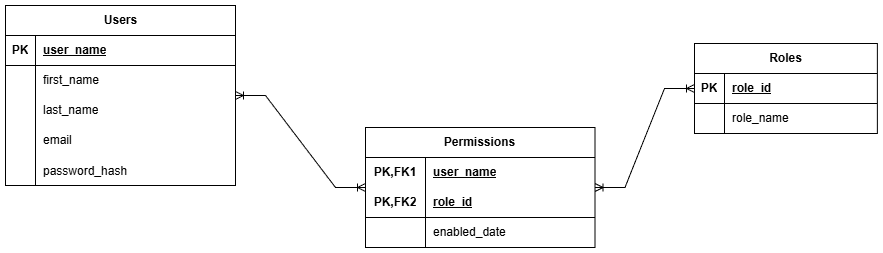

The diagram above was exported from draw.io. Its source (the exported page's mxGraphModel, read from the mxfile embedded in the PNG):
<mxGraphModel dx="1814" dy="841" grid="0" gridSize="10" guides="1" tooltips="1" connect="1" arrows="1" fold="1" page="0" pageScale="1" pageWidth="850" pageHeight="1100" math="0" shadow="0">
  <root>
    <mxCell id="0" />
    <mxCell id="1" parent="0" />
    <mxCell id="lYzo28XiTZ8MBwW6I4p2-1" parent="1" style="shape=table;startSize=30;container=1;collapsible=1;childLayout=tableLayout;fixedRows=1;rowLines=0;fontStyle=1;align=center;resizeLast=1;html=1;" value="Users" vertex="1">
      <mxGeometry height="180" width="230" x="-162" y="87" as="geometry" />
    </mxCell>
    <mxCell id="lYzo28XiTZ8MBwW6I4p2-2" parent="lYzo28XiTZ8MBwW6I4p2-1" style="shape=tableRow;horizontal=0;startSize=0;swimlaneHead=0;swimlaneBody=0;fillColor=none;collapsible=0;dropTarget=0;points=[[0,0.5],[1,0.5]];portConstraint=eastwest;top=0;left=0;right=0;bottom=1;" value="" vertex="1">
      <mxGeometry height="30" width="230" y="30" as="geometry" />
    </mxCell>
    <mxCell id="lYzo28XiTZ8MBwW6I4p2-3" parent="lYzo28XiTZ8MBwW6I4p2-2" style="shape=partialRectangle;connectable=0;fillColor=none;top=0;left=0;bottom=0;right=0;fontStyle=1;overflow=hidden;whiteSpace=wrap;html=1;" value="PK" vertex="1">
      <mxGeometry height="30" width="30" as="geometry">
        <mxRectangle height="30" width="30" as="alternateBounds" />
      </mxGeometry>
    </mxCell>
    <mxCell id="lYzo28XiTZ8MBwW6I4p2-4" parent="lYzo28XiTZ8MBwW6I4p2-2" style="shape=partialRectangle;connectable=0;fillColor=none;top=0;left=0;bottom=0;right=0;align=left;spacingLeft=6;fontStyle=5;overflow=hidden;whiteSpace=wrap;html=1;" value="user_name" vertex="1">
      <mxGeometry height="30" width="200" x="30" as="geometry">
        <mxRectangle height="30" width="200" as="alternateBounds" />
      </mxGeometry>
    </mxCell>
    <mxCell id="lYzo28XiTZ8MBwW6I4p2-5" parent="lYzo28XiTZ8MBwW6I4p2-1" style="shape=tableRow;horizontal=0;startSize=0;swimlaneHead=0;swimlaneBody=0;fillColor=none;collapsible=0;dropTarget=0;points=[[0,0.5],[1,0.5]];portConstraint=eastwest;top=0;left=0;right=0;bottom=0;" value="" vertex="1">
      <mxGeometry height="30" width="230" y="60" as="geometry" />
    </mxCell>
    <mxCell id="lYzo28XiTZ8MBwW6I4p2-6" parent="lYzo28XiTZ8MBwW6I4p2-5" style="shape=partialRectangle;connectable=0;fillColor=none;top=0;left=0;bottom=0;right=0;editable=1;overflow=hidden;whiteSpace=wrap;html=1;" value="" vertex="1">
      <mxGeometry height="30" width="30" as="geometry">
        <mxRectangle height="30" width="30" as="alternateBounds" />
      </mxGeometry>
    </mxCell>
    <mxCell id="lYzo28XiTZ8MBwW6I4p2-7" parent="lYzo28XiTZ8MBwW6I4p2-5" style="shape=partialRectangle;connectable=0;fillColor=none;top=0;left=0;bottom=0;right=0;align=left;spacingLeft=6;overflow=hidden;whiteSpace=wrap;html=1;" value="first_name" vertex="1">
      <mxGeometry height="30" width="200" x="30" as="geometry">
        <mxRectangle height="30" width="200" as="alternateBounds" />
      </mxGeometry>
    </mxCell>
    <mxCell id="lYzo28XiTZ8MBwW6I4p2-8" parent="lYzo28XiTZ8MBwW6I4p2-1" style="shape=tableRow;horizontal=0;startSize=0;swimlaneHead=0;swimlaneBody=0;fillColor=none;collapsible=0;dropTarget=0;points=[[0,0.5],[1,0.5]];portConstraint=eastwest;top=0;left=0;right=0;bottom=0;" value="" vertex="1">
      <mxGeometry height="30" width="230" y="90" as="geometry" />
    </mxCell>
    <mxCell id="lYzo28XiTZ8MBwW6I4p2-9" parent="lYzo28XiTZ8MBwW6I4p2-8" style="shape=partialRectangle;connectable=0;fillColor=none;top=0;left=0;bottom=0;right=0;editable=1;overflow=hidden;whiteSpace=wrap;html=1;" value="" vertex="1">
      <mxGeometry height="30" width="30" as="geometry">
        <mxRectangle height="30" width="30" as="alternateBounds" />
      </mxGeometry>
    </mxCell>
    <mxCell id="lYzo28XiTZ8MBwW6I4p2-10" parent="lYzo28XiTZ8MBwW6I4p2-8" style="shape=partialRectangle;connectable=0;fillColor=none;top=0;left=0;bottom=0;right=0;align=left;spacingLeft=6;overflow=hidden;whiteSpace=wrap;html=1;" value="last_name" vertex="1">
      <mxGeometry height="30" width="200" x="30" as="geometry">
        <mxRectangle height="30" width="200" as="alternateBounds" />
      </mxGeometry>
    </mxCell>
    <mxCell id="lYzo28XiTZ8MBwW6I4p2-11" parent="lYzo28XiTZ8MBwW6I4p2-1" style="shape=tableRow;horizontal=0;startSize=0;swimlaneHead=0;swimlaneBody=0;fillColor=none;collapsible=0;dropTarget=0;points=[[0,0.5],[1,0.5]];portConstraint=eastwest;top=0;left=0;right=0;bottom=0;" value="" vertex="1">
      <mxGeometry height="30" width="230" y="120" as="geometry" />
    </mxCell>
    <mxCell id="lYzo28XiTZ8MBwW6I4p2-12" parent="lYzo28XiTZ8MBwW6I4p2-11" style="shape=partialRectangle;connectable=0;fillColor=none;top=0;left=0;bottom=0;right=0;editable=1;overflow=hidden;whiteSpace=wrap;html=1;" value="" vertex="1">
      <mxGeometry height="30" width="30" as="geometry">
        <mxRectangle height="30" width="30" as="alternateBounds" />
      </mxGeometry>
    </mxCell>
    <mxCell id="lYzo28XiTZ8MBwW6I4p2-13" parent="lYzo28XiTZ8MBwW6I4p2-11" style="shape=partialRectangle;connectable=0;fillColor=none;top=0;left=0;bottom=0;right=0;align=left;spacingLeft=6;overflow=hidden;whiteSpace=wrap;html=1;" value="email" vertex="1">
      <mxGeometry height="30" width="200" x="30" as="geometry">
        <mxRectangle height="30" width="200" as="alternateBounds" />
      </mxGeometry>
    </mxCell>
    <mxCell id="lYzo28XiTZ8MBwW6I4p2-14" parent="lYzo28XiTZ8MBwW6I4p2-1" style="shape=tableRow;horizontal=0;startSize=0;swimlaneHead=0;swimlaneBody=0;fillColor=none;collapsible=0;dropTarget=0;points=[[0,0.5],[1,0.5]];portConstraint=eastwest;top=0;left=0;right=0;bottom=0;" value="" vertex="1">
      <mxGeometry height="30" width="230" y="150" as="geometry" />
    </mxCell>
    <mxCell id="lYzo28XiTZ8MBwW6I4p2-15" parent="lYzo28XiTZ8MBwW6I4p2-14" style="shape=partialRectangle;connectable=0;fillColor=none;top=0;left=0;bottom=0;right=0;editable=1;overflow=hidden;" value="" vertex="1">
      <mxGeometry height="30" width="30" as="geometry">
        <mxRectangle height="30" width="30" as="alternateBounds" />
      </mxGeometry>
    </mxCell>
    <mxCell id="lYzo28XiTZ8MBwW6I4p2-16" parent="lYzo28XiTZ8MBwW6I4p2-14" style="shape=partialRectangle;connectable=0;fillColor=none;top=0;left=0;bottom=0;right=0;align=left;spacingLeft=6;overflow=hidden;" value="password_hash" vertex="1">
      <mxGeometry height="30" width="200" x="30" as="geometry">
        <mxRectangle height="30" width="200" as="alternateBounds" />
      </mxGeometry>
    </mxCell>
    <mxCell id="lYzo28XiTZ8MBwW6I4p2-23" parent="1" style="shape=table;startSize=30;container=1;collapsible=1;childLayout=tableLayout;fixedRows=1;rowLines=0;fontStyle=1;align=center;resizeLast=1;html=1;" value="Roles" vertex="1">
      <mxGeometry height="90" width="182.92857142857144" x="527" y="125" as="geometry" />
    </mxCell>
    <mxCell id="lYzo28XiTZ8MBwW6I4p2-24" parent="lYzo28XiTZ8MBwW6I4p2-23" style="shape=tableRow;horizontal=0;startSize=0;swimlaneHead=0;swimlaneBody=0;fillColor=none;collapsible=0;dropTarget=0;points=[[0,0.5],[1,0.5]];portConstraint=eastwest;top=0;left=0;right=0;bottom=1;" value="" vertex="1">
      <mxGeometry height="30" width="182.92857142857144" y="30" as="geometry" />
    </mxCell>
    <mxCell id="lYzo28XiTZ8MBwW6I4p2-25" parent="lYzo28XiTZ8MBwW6I4p2-24" style="shape=partialRectangle;connectable=0;fillColor=none;top=0;left=0;bottom=0;right=0;fontStyle=1;overflow=hidden;whiteSpace=wrap;html=1;" value="PK" vertex="1">
      <mxGeometry height="30" width="30" as="geometry">
        <mxRectangle height="30" width="30" as="alternateBounds" />
      </mxGeometry>
    </mxCell>
    <mxCell id="lYzo28XiTZ8MBwW6I4p2-26" parent="lYzo28XiTZ8MBwW6I4p2-24" style="shape=partialRectangle;connectable=0;fillColor=none;top=0;left=0;bottom=0;right=0;align=left;spacingLeft=6;fontStyle=5;overflow=hidden;whiteSpace=wrap;html=1;" value="role_id" vertex="1">
      <mxGeometry height="30" width="152.92857142857144" x="30" as="geometry">
        <mxRectangle height="30" width="152.92857142857144" as="alternateBounds" />
      </mxGeometry>
    </mxCell>
    <mxCell id="lYzo28XiTZ8MBwW6I4p2-27" parent="lYzo28XiTZ8MBwW6I4p2-23" style="shape=tableRow;horizontal=0;startSize=0;swimlaneHead=0;swimlaneBody=0;fillColor=none;collapsible=0;dropTarget=0;points=[[0,0.5],[1,0.5]];portConstraint=eastwest;top=0;left=0;right=0;bottom=0;" value="" vertex="1">
      <mxGeometry height="30" width="182.92857142857144" y="60" as="geometry" />
    </mxCell>
    <mxCell id="lYzo28XiTZ8MBwW6I4p2-28" parent="lYzo28XiTZ8MBwW6I4p2-27" style="shape=partialRectangle;connectable=0;fillColor=none;top=0;left=0;bottom=0;right=0;editable=1;overflow=hidden;whiteSpace=wrap;html=1;" value="" vertex="1">
      <mxGeometry height="30" width="30" as="geometry">
        <mxRectangle height="30" width="30" as="alternateBounds" />
      </mxGeometry>
    </mxCell>
    <mxCell id="lYzo28XiTZ8MBwW6I4p2-29" parent="lYzo28XiTZ8MBwW6I4p2-27" style="shape=partialRectangle;connectable=0;fillColor=none;top=0;left=0;bottom=0;right=0;align=left;spacingLeft=6;overflow=hidden;whiteSpace=wrap;html=1;" value="role_name" vertex="1">
      <mxGeometry height="30" width="152.92857142857144" x="30" as="geometry">
        <mxRectangle height="30" width="152.92857142857144" as="alternateBounds" />
      </mxGeometry>
    </mxCell>
    <mxCell id="lYzo28XiTZ8MBwW6I4p2-52" parent="1" style="shape=table;startSize=30;container=1;collapsible=1;childLayout=tableLayout;fixedRows=1;rowLines=0;fontStyle=1;align=center;resizeLast=1;html=1;whiteSpace=wrap;" value="Permissions" vertex="1">
      <mxGeometry height="120" width="229.48275862068982" x="198" y="209" as="geometry" />
    </mxCell>
    <mxCell id="lYzo28XiTZ8MBwW6I4p2-53" parent="lYzo28XiTZ8MBwW6I4p2-52" style="shape=tableRow;horizontal=0;startSize=0;swimlaneHead=0;swimlaneBody=0;fillColor=none;collapsible=0;dropTarget=0;points=[[0,0.5],[1,0.5]];portConstraint=eastwest;top=0;left=0;right=0;bottom=0;html=1;" value="" vertex="1">
      <mxGeometry height="30" width="229.48275862068982" y="30" as="geometry" />
    </mxCell>
    <mxCell id="lYzo28XiTZ8MBwW6I4p2-54" parent="lYzo28XiTZ8MBwW6I4p2-53" style="shape=partialRectangle;connectable=0;fillColor=none;top=0;left=0;bottom=0;right=0;fontStyle=1;overflow=hidden;html=1;whiteSpace=wrap;" value="PK,FK1" vertex="1">
      <mxGeometry height="30" width="60" as="geometry">
        <mxRectangle height="30" width="60" as="alternateBounds" />
      </mxGeometry>
    </mxCell>
    <mxCell id="lYzo28XiTZ8MBwW6I4p2-55" parent="lYzo28XiTZ8MBwW6I4p2-53" style="shape=partialRectangle;connectable=0;fillColor=none;top=0;left=0;bottom=0;right=0;align=left;spacingLeft=6;fontStyle=5;overflow=hidden;html=1;whiteSpace=wrap;" value="user_name" vertex="1">
      <mxGeometry height="30" width="169.48275862068982" x="60" as="geometry">
        <mxRectangle height="30" width="169.48275862068982" as="alternateBounds" />
      </mxGeometry>
    </mxCell>
    <mxCell id="lYzo28XiTZ8MBwW6I4p2-56" parent="lYzo28XiTZ8MBwW6I4p2-52" style="shape=tableRow;horizontal=0;startSize=0;swimlaneHead=0;swimlaneBody=0;fillColor=none;collapsible=0;dropTarget=0;points=[[0,0.5],[1,0.5]];portConstraint=eastwest;top=0;left=0;right=0;bottom=1;html=1;" value="" vertex="1">
      <mxGeometry height="30" width="229.48275862068982" y="60" as="geometry" />
    </mxCell>
    <mxCell id="lYzo28XiTZ8MBwW6I4p2-57" parent="lYzo28XiTZ8MBwW6I4p2-56" style="shape=partialRectangle;connectable=0;fillColor=none;top=0;left=0;bottom=0;right=0;fontStyle=1;overflow=hidden;html=1;whiteSpace=wrap;" value="PK,FK2" vertex="1">
      <mxGeometry height="30" width="60" as="geometry">
        <mxRectangle height="30" width="60" as="alternateBounds" />
      </mxGeometry>
    </mxCell>
    <mxCell id="lYzo28XiTZ8MBwW6I4p2-58" parent="lYzo28XiTZ8MBwW6I4p2-56" style="shape=partialRectangle;connectable=0;fillColor=none;top=0;left=0;bottom=0;right=0;align=left;spacingLeft=6;fontStyle=5;overflow=hidden;html=1;whiteSpace=wrap;" value="role_id" vertex="1">
      <mxGeometry height="30" width="169.48275862068982" x="60" as="geometry">
        <mxRectangle height="30" width="169.48275862068982" as="alternateBounds" />
      </mxGeometry>
    </mxCell>
    <mxCell id="lYzo28XiTZ8MBwW6I4p2-59" parent="lYzo28XiTZ8MBwW6I4p2-52" style="shape=tableRow;horizontal=0;startSize=0;swimlaneHead=0;swimlaneBody=0;fillColor=none;collapsible=0;dropTarget=0;points=[[0,0.5],[1,0.5]];portConstraint=eastwest;top=0;left=0;right=0;bottom=0;html=1;" value="" vertex="1">
      <mxGeometry height="30" width="229.48275862068982" y="90" as="geometry" />
    </mxCell>
    <mxCell id="lYzo28XiTZ8MBwW6I4p2-60" parent="lYzo28XiTZ8MBwW6I4p2-59" style="shape=partialRectangle;connectable=0;fillColor=none;top=0;left=0;bottom=0;right=0;editable=1;overflow=hidden;html=1;whiteSpace=wrap;" value="" vertex="1">
      <mxGeometry height="30" width="60" as="geometry">
        <mxRectangle height="30" width="60" as="alternateBounds" />
      </mxGeometry>
    </mxCell>
    <mxCell id="lYzo28XiTZ8MBwW6I4p2-61" parent="lYzo28XiTZ8MBwW6I4p2-59" style="shape=partialRectangle;connectable=0;fillColor=none;top=0;left=0;bottom=0;right=0;align=left;spacingLeft=6;overflow=hidden;html=1;whiteSpace=wrap;" value="enabled_date" vertex="1">
      <mxGeometry height="30" width="169.48275862068982" x="60" as="geometry">
        <mxRectangle height="30" width="169.48275862068982" as="alternateBounds" />
      </mxGeometry>
    </mxCell>
    <mxCell id="lYzo28XiTZ8MBwW6I4p2-66" edge="1" parent="1" source="lYzo28XiTZ8MBwW6I4p2-52" style="edgeStyle=entityRelationEdgeStyle;fontSize=12;html=1;endArrow=ERoneToMany;startArrow=ERoneToMany;rounded=0;" target="lYzo28XiTZ8MBwW6I4p2-1" value="">
      <mxGeometry height="100" relative="1" width="100" as="geometry">
        <mxPoint x="269" y="303" as="sourcePoint" />
        <mxPoint x="369" y="203" as="targetPoint" />
      </mxGeometry>
    </mxCell>
    <mxCell id="lYzo28XiTZ8MBwW6I4p2-67" edge="1" parent="1" source="lYzo28XiTZ8MBwW6I4p2-52" style="edgeStyle=entityRelationEdgeStyle;fontSize=12;html=1;endArrow=ERoneToMany;startArrow=ERoneToMany;rounded=0;" target="lYzo28XiTZ8MBwW6I4p2-23" value="">
      <mxGeometry height="100" relative="1" width="100" as="geometry">
        <mxPoint x="269" y="303" as="sourcePoint" />
        <mxPoint x="369" y="203" as="targetPoint" />
      </mxGeometry>
    </mxCell>
  </root>
</mxGraphModel>